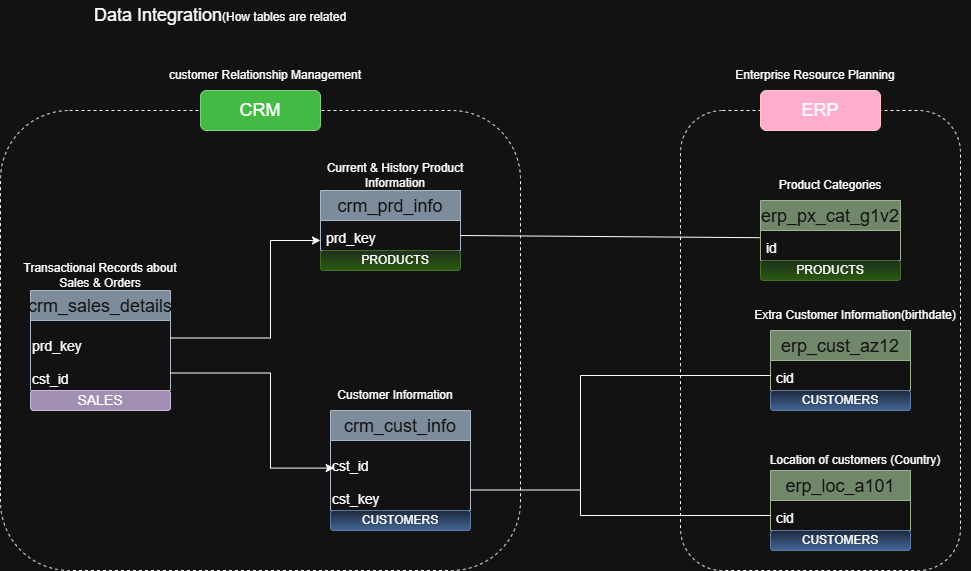

The diagram above was exported from draw.io. Its source (the exported page's mxGraphModel, read from the mxfile embedded in the PNG):
<mxGraphModel dx="1880" dy="1722" grid="1" gridSize="10" guides="1" tooltips="1" connect="1" arrows="1" fold="1" page="1" pageScale="1" pageWidth="850" pageHeight="1100" math="0" shadow="0">
  <root>
    <mxCell id="0" />
    <mxCell id="1" parent="0" />
    <mxCell id="ICqEZiWvBFRNgZmacSMG-21" parent="1" style="rounded=1;whiteSpace=wrap;html=1;dashed=1;" value="" vertex="1">
      <mxGeometry height="460" width="520" x="-360" y="70" as="geometry" />
    </mxCell>
    <mxCell id="ICqEZiWvBFRNgZmacSMG-24" parent="1" style="swimlane;fontStyle=0;childLayout=stackLayout;horizontal=1;startSize=30;horizontalStack=0;resizeParent=1;resizeParentMax=0;resizeLast=0;collapsible=1;marginBottom=0;whiteSpace=wrap;html=1;fillColor=#647687;fontColor=#ffffff;strokeColor=#314354;fontSize=20;labelBorderColor=none;labelBackgroundColor=none;labelWidth=4;direction=east;" value="&lt;font style=&quot;font-size: 18px;&quot;&gt;crm_sales_details&lt;/font&gt;" vertex="1">
      <mxGeometry height="100" width="140" x="-330" y="250" as="geometry">
        <mxRectangle height="40" width="170" x="-330" y="250" as="alternateBounds" />
      </mxGeometry>
    </mxCell>
    <mxCell id="ICqEZiWvBFRNgZmacSMG-25" parent="ICqEZiWvBFRNgZmacSMG-24" style="text;html=1;whiteSpace=wrap;strokeColor=none;fillColor=none;align=left;verticalAlign=middle;rounded=0;" value="&lt;br&gt;&lt;div&gt;&lt;span style=&quot;font-size: 14px;&quot;&gt;prd_key&lt;/span&gt;&lt;/div&gt;&lt;div&gt;&lt;span style=&quot;font-size: 14px;&quot;&gt;&lt;br&gt;&lt;/span&gt;&lt;/div&gt;&lt;div&gt;&lt;span style=&quot;background-color: transparent; color: light-dark(rgb(0, 0, 0), rgb(255, 255, 255)); font-size: 14px;&quot;&gt;cst_id&lt;/span&gt;&lt;/div&gt;" vertex="1">
      <mxGeometry height="70" width="140" y="30" as="geometry" />
    </mxCell>
    <mxCell id="ICqEZiWvBFRNgZmacSMG-26" parent="1" style="text;html=1;whiteSpace=wrap;strokeColor=none;fillColor=none;align=center;verticalAlign=middle;rounded=0;" value="Transactional Records about&lt;div&gt;Sales &amp;amp; Orders&lt;/div&gt;" vertex="1">
      <mxGeometry height="30" width="160" x="-340" y="220" as="geometry" />
    </mxCell>
    <mxCell id="ICqEZiWvBFRNgZmacSMG-27" parent="1" style="swimlane;fontStyle=0;childLayout=stackLayout;horizontal=1;startSize=30;horizontalStack=0;resizeParent=1;resizeParentMax=0;resizeLast=0;collapsible=1;marginBottom=0;whiteSpace=wrap;html=1;fillColor=#647687;fontColor=#ffffff;strokeColor=#314354;fontSize=20;labelBorderColor=none;labelBackgroundColor=none;labelWidth=4;direction=east;" value="&lt;font style=&quot;font-size: 18px;&quot;&gt;crm_prd_info&lt;/font&gt;" vertex="1">
      <mxGeometry height="60" width="140" x="-40" y="150" as="geometry">
        <mxRectangle height="40" width="170" x="190" y="210" as="alternateBounds" />
      </mxGeometry>
    </mxCell>
    <mxCell id="ICqEZiWvBFRNgZmacSMG-28" parent="ICqEZiWvBFRNgZmacSMG-27" style="text;strokeColor=none;fillColor=none;align=left;verticalAlign=middle;spacingLeft=4;spacingRight=4;overflow=hidden;points=[[0,0.5],[1,0.5]];portConstraint=eastwest;rotatable=0;whiteSpace=wrap;html=1;fontSize=20;" value="&lt;font style=&quot;font-size: 14px;&quot;&gt;prd_key&lt;/font&gt;" vertex="1">
      <mxGeometry height="30" width="140" y="30" as="geometry" />
    </mxCell>
    <mxCell id="ICqEZiWvBFRNgZmacSMG-29" parent="1" style="text;html=1;whiteSpace=wrap;strokeColor=none;fillColor=none;align=center;verticalAlign=middle;rounded=0;" value="Current &amp;amp; History Product Information" vertex="1">
      <mxGeometry height="30" width="150" x="-40" y="120" as="geometry" />
    </mxCell>
    <mxCell id="ICqEZiWvBFRNgZmacSMG-30" parent="1" style="swimlane;fontStyle=0;childLayout=stackLayout;horizontal=1;startSize=30;horizontalStack=0;resizeParent=1;resizeParentMax=0;resizeLast=0;collapsible=1;marginBottom=0;whiteSpace=wrap;html=1;fillColor=#647687;fontColor=#ffffff;strokeColor=#314354;fontSize=20;labelBorderColor=none;labelBackgroundColor=none;labelWidth=4;direction=east;" value="&lt;font style=&quot;font-size: 18px;&quot;&gt;crm_cust_info&lt;/font&gt;" vertex="1">
      <mxGeometry height="100" width="140" x="-30" y="370" as="geometry">
        <mxRectangle height="40" width="170" x="190" y="210" as="alternateBounds" />
      </mxGeometry>
    </mxCell>
    <mxCell id="ICqEZiWvBFRNgZmacSMG-31" parent="ICqEZiWvBFRNgZmacSMG-30" style="text;html=1;whiteSpace=wrap;strokeColor=none;fillColor=none;align=left;verticalAlign=middle;rounded=0;" value="&lt;br&gt;&lt;div&gt;&lt;span style=&quot;font-size: 14px;&quot;&gt;cst_id&lt;/span&gt;&lt;/div&gt;&lt;div&gt;&lt;span style=&quot;font-size: 14px;&quot;&gt;&lt;br&gt;&lt;/span&gt;&lt;/div&gt;&lt;div&gt;&lt;span style=&quot;background-color: transparent; color: light-dark(rgb(0, 0, 0), rgb(255, 255, 255)); font-size: 14px;&quot;&gt;cst_key&lt;/span&gt;&lt;/div&gt;" vertex="1">
      <mxGeometry height="70" width="140" y="30" as="geometry" />
    </mxCell>
    <mxCell id="wbCHs6fjvW_Q_RZilHjI-20" edge="1" parent="ICqEZiWvBFRNgZmacSMG-30" source="ICqEZiWvBFRNgZmacSMG-30" style="edgeStyle=orthogonalEdgeStyle;rounded=0;orthogonalLoop=1;jettySize=auto;html=1;exitX=1;exitY=0.75;exitDx=0;exitDy=0;entryX=0.997;entryY=0.634;entryDx=0;entryDy=0;entryPerimeter=0;" target="ICqEZiWvBFRNgZmacSMG-31">
      <mxGeometry relative="1" as="geometry" />
    </mxCell>
    <mxCell id="ICqEZiWvBFRNgZmacSMG-32" parent="1" style="text;html=1;whiteSpace=wrap;strokeColor=none;fillColor=none;align=center;verticalAlign=middle;rounded=0;" value="Customer Information" vertex="1">
      <mxGeometry height="30" width="120" x="-25" y="340" as="geometry" />
    </mxCell>
    <mxCell id="ICqEZiWvBFRNgZmacSMG-34" parent="1" style="rounded=1;whiteSpace=wrap;html=1;fillColor=#008a00;fontColor=#ffffff;strokeColor=#005700;" value="" vertex="1">
      <mxGeometry height="40" width="120" x="-160" y="50" as="geometry" />
    </mxCell>
    <mxCell id="ICqEZiWvBFRNgZmacSMG-35" parent="1" style="text;html=1;whiteSpace=wrap;strokeColor=none;fillColor=none;align=center;verticalAlign=middle;rounded=0;" value="&lt;font style=&quot;font-size: 18px;&quot;&gt;CRM&lt;/font&gt;" vertex="1">
      <mxGeometry height="30" width="60" x="-130" y="55" as="geometry" />
    </mxCell>
    <mxCell id="ICqEZiWvBFRNgZmacSMG-36" parent="1" style="text;html=1;whiteSpace=wrap;strokeColor=none;fillColor=none;align=center;verticalAlign=middle;rounded=0;" value="customer Relationship Management" vertex="1">
      <mxGeometry height="30" width="230" x="-210" y="20" as="geometry" />
    </mxCell>
    <mxCell id="ICqEZiWvBFRNgZmacSMG-37" edge="1" parent="1" source="ICqEZiWvBFRNgZmacSMG-25" style="endArrow=classic;html=1;rounded=0;exitX=1;exitY=0.25;exitDx=0;exitDy=0;" value="">
      <mxGeometry height="50" relative="1" width="50" as="geometry">
        <Array as="points">
          <mxPoint x="-90" y="297.5" />
          <mxPoint x="-90" y="200" />
        </Array>
        <mxPoint x="-90" y="250" as="sourcePoint" />
        <mxPoint x="-40" y="200" as="targetPoint" />
      </mxGeometry>
    </mxCell>
    <mxCell id="ICqEZiWvBFRNgZmacSMG-38" edge="1" parent="1" source="ICqEZiWvBFRNgZmacSMG-25" style="endArrow=classic;html=1;rounded=0;exitX=1;exitY=0.75;exitDx=0;exitDy=0;entryX=0.026;entryY=0.394;entryDx=0;entryDy=0;entryPerimeter=0;" target="ICqEZiWvBFRNgZmacSMG-31" value="">
      <mxGeometry height="50" relative="1" width="50" as="geometry">
        <Array as="points">
          <mxPoint x="-90" y="332.5" />
          <mxPoint x="-90" y="427.58" />
        </Array>
        <mxPoint x="-100" y="450" as="sourcePoint" />
        <mxPoint x="-50" y="400" as="targetPoint" />
      </mxGeometry>
    </mxCell>
    <mxCell id="wbCHs6fjvW_Q_RZilHjI-1" parent="1" style="rounded=1;whiteSpace=wrap;html=1;dashed=1;" value="" vertex="1">
      <mxGeometry height="460" width="280" x="320" y="70" as="geometry" />
    </mxCell>
    <mxCell id="wbCHs6fjvW_Q_RZilHjI-2" parent="1" style="rounded=1;whiteSpace=wrap;html=1;fillColor=#a20025;fontColor=#ffffff;strokeColor=#6F0000;" value="" vertex="1">
      <mxGeometry height="40" width="120" x="400" y="50" as="geometry" />
    </mxCell>
    <mxCell id="wbCHs6fjvW_Q_RZilHjI-3" parent="1" style="text;html=1;whiteSpace=wrap;strokeColor=none;fillColor=none;align=center;verticalAlign=middle;rounded=0;" value="&lt;font style=&quot;font-size: 18px;&quot;&gt;ERP&lt;/font&gt;" vertex="1">
      <mxGeometry height="30" width="60" x="430" y="55" as="geometry" />
    </mxCell>
    <mxCell id="wbCHs6fjvW_Q_RZilHjI-5" parent="1" style="text;html=1;whiteSpace=wrap;strokeColor=none;fillColor=none;align=center;verticalAlign=middle;rounded=0;" value="Enterprise Resource Planning" vertex="1">
      <mxGeometry height="30" width="170" x="370" y="20" as="geometry" />
    </mxCell>
    <mxCell id="wbCHs6fjvW_Q_RZilHjI-6" parent="1" style="swimlane;fontStyle=0;childLayout=stackLayout;horizontal=1;startSize=30;horizontalStack=0;resizeParent=1;resizeParentMax=0;resizeLast=0;collapsible=1;marginBottom=0;whiteSpace=wrap;html=1;fillColor=#6d8764;fontColor=#ffffff;strokeColor=#3A5431;fontSize=20;labelBorderColor=none;labelBackgroundColor=none;labelWidth=4;direction=east;" value="&lt;span style=&quot;font-size: 18px;&quot;&gt;erp_px_cat_g1v2&lt;/span&gt;" vertex="1">
      <mxGeometry height="60" width="140" x="400" y="160" as="geometry">
        <mxRectangle height="40" width="170" x="190" y="210" as="alternateBounds" />
      </mxGeometry>
    </mxCell>
    <mxCell id="wbCHs6fjvW_Q_RZilHjI-7" parent="wbCHs6fjvW_Q_RZilHjI-6" style="text;strokeColor=none;fillColor=none;align=left;verticalAlign=middle;spacingLeft=4;spacingRight=4;overflow=hidden;points=[[0,0.5],[1,0.5]];portConstraint=eastwest;rotatable=0;whiteSpace=wrap;html=1;fontSize=20;" value="&lt;span style=&quot;font-size: 14px;&quot;&gt;id&lt;/span&gt;" vertex="1">
      <mxGeometry height="30" width="140" y="30" as="geometry" />
    </mxCell>
    <mxCell id="wbCHs6fjvW_Q_RZilHjI-9" parent="1" style="swimlane;fontStyle=0;childLayout=stackLayout;horizontal=1;startSize=30;horizontalStack=0;resizeParent=1;resizeParentMax=0;resizeLast=0;collapsible=1;marginBottom=0;whiteSpace=wrap;html=1;fillColor=#6d8764;fontColor=#ffffff;strokeColor=#3A5431;fontSize=20;labelBorderColor=none;labelBackgroundColor=none;labelWidth=4;direction=east;" value="&lt;span style=&quot;font-size: 18px;&quot;&gt;erp_cust_az12&lt;/span&gt;" vertex="1">
      <mxGeometry height="60" width="140" x="410" y="290" as="geometry">
        <mxRectangle height="40" width="170" x="190" y="210" as="alternateBounds" />
      </mxGeometry>
    </mxCell>
    <mxCell id="wbCHs6fjvW_Q_RZilHjI-10" parent="wbCHs6fjvW_Q_RZilHjI-9" style="text;strokeColor=none;fillColor=none;align=left;verticalAlign=middle;spacingLeft=4;spacingRight=4;overflow=hidden;points=[[0,0.5],[1,0.5]];portConstraint=eastwest;rotatable=0;whiteSpace=wrap;html=1;fontSize=20;" value="&lt;span style=&quot;font-size: 14px;&quot;&gt;cid&lt;/span&gt;" vertex="1">
      <mxGeometry height="30" width="140" y="30" as="geometry" />
    </mxCell>
    <mxCell id="wbCHs6fjvW_Q_RZilHjI-11" parent="1" style="swimlane;fontStyle=0;childLayout=stackLayout;horizontal=1;startSize=30;horizontalStack=0;resizeParent=1;resizeParentMax=0;resizeLast=0;collapsible=1;marginBottom=0;whiteSpace=wrap;html=1;fillColor=#6d8764;fontColor=#ffffff;strokeColor=#3A5431;fontSize=20;labelBorderColor=none;labelBackgroundColor=none;labelWidth=4;direction=east;" value="&lt;span style=&quot;font-size: 18px;&quot;&gt;erp_loc_a101&lt;/span&gt;" vertex="1">
      <mxGeometry height="60" width="140" x="410" y="430" as="geometry">
        <mxRectangle height="40" width="170" x="190" y="210" as="alternateBounds" />
      </mxGeometry>
    </mxCell>
    <mxCell id="wbCHs6fjvW_Q_RZilHjI-12" parent="wbCHs6fjvW_Q_RZilHjI-11" style="text;strokeColor=none;fillColor=none;align=left;verticalAlign=middle;spacingLeft=4;spacingRight=4;overflow=hidden;points=[[0,0.5],[1,0.5]];portConstraint=eastwest;rotatable=0;whiteSpace=wrap;html=1;fontSize=20;" value="&lt;span style=&quot;font-size: 14px;&quot;&gt;cid&lt;/span&gt;" vertex="1">
      <mxGeometry height="30" width="140" y="30" as="geometry" />
    </mxCell>
    <mxCell id="wbCHs6fjvW_Q_RZilHjI-13" parent="1" style="text;html=1;whiteSpace=wrap;strokeColor=none;fillColor=none;align=center;verticalAlign=middle;rounded=0;" value="Product Categories" vertex="1">
      <mxGeometry height="30" width="120" x="410" y="130" as="geometry" />
    </mxCell>
    <mxCell id="wbCHs6fjvW_Q_RZilHjI-14" parent="1" style="text;html=1;whiteSpace=wrap;strokeColor=none;fillColor=none;align=center;verticalAlign=middle;rounded=0;" value="Extra Customer Information(birthdate)" vertex="1">
      <mxGeometry height="30" width="230" x="380" y="260" as="geometry" />
    </mxCell>
    <mxCell id="wbCHs6fjvW_Q_RZilHjI-15" parent="1" style="text;html=1;whiteSpace=wrap;strokeColor=none;fillColor=none;align=center;verticalAlign=middle;rounded=0;" value="Location of customers (Country)" vertex="1">
      <mxGeometry height="30" width="190" x="400" y="405" as="geometry" />
    </mxCell>
    <mxCell id="wbCHs6fjvW_Q_RZilHjI-16" edge="1" parent="1" source="ICqEZiWvBFRNgZmacSMG-27" style="endArrow=none;html=1;rounded=0;exitX=1;exitY=0.75;exitDx=0;exitDy=0;entryX=-0.006;entryY=0.24;entryDx=0;entryDy=0;entryPerimeter=0;" target="wbCHs6fjvW_Q_RZilHjI-7" value="">
      <mxGeometry height="50" relative="1" width="50" as="geometry">
        <mxPoint x="200" y="220" as="sourcePoint" />
        <mxPoint x="250" y="170" as="targetPoint" />
      </mxGeometry>
    </mxCell>
    <mxCell id="wbCHs6fjvW_Q_RZilHjI-17" edge="1" parent="1" style="endArrow=none;html=1;rounded=0;exitX=1;exitY=0.5;exitDx=0;exitDy=0;" value="">
      <mxGeometry height="50" relative="1" width="50" as="geometry">
        <Array as="points" />
        <mxPoint x="110" y="449.5" as="sourcePoint" />
        <mxPoint x="219.94" y="449.5" as="targetPoint" />
      </mxGeometry>
    </mxCell>
    <mxCell id="wbCHs6fjvW_Q_RZilHjI-18" edge="1" parent="1" style="endArrow=none;html=1;rounded=0;entryX=0;entryY=0.75;entryDx=0;entryDy=0;" target="wbCHs6fjvW_Q_RZilHjI-9" value="">
      <mxGeometry height="50" relative="1" width="50" as="geometry">
        <Array as="points">
          <mxPoint x="220" y="335" />
        </Array>
        <mxPoint x="220" y="450" as="sourcePoint" />
        <mxPoint x="400" y="340" as="targetPoint" />
      </mxGeometry>
    </mxCell>
    <mxCell id="wbCHs6fjvW_Q_RZilHjI-19" edge="1" parent="1" style="endArrow=none;html=1;rounded=0;entryX=0;entryY=0.5;entryDx=0;entryDy=0;" target="wbCHs6fjvW_Q_RZilHjI-12" value="">
      <mxGeometry height="50" relative="1" width="50" as="geometry">
        <Array as="points">
          <mxPoint x="220" y="475" />
        </Array>
        <mxPoint x="220" y="450" as="sourcePoint" />
        <mxPoint x="280" y="460" as="targetPoint" />
      </mxGeometry>
    </mxCell>
    <mxCell id="wbCHs6fjvW_Q_RZilHjI-22" parent="1" style="text;html=1;whiteSpace=wrap;strokeColor=none;fillColor=none;align=center;verticalAlign=middle;rounded=0;" value="&lt;font style=&quot;font-size: 18px;&quot;&gt;Data Integration&lt;/font&gt;(How tables are related" vertex="1">
      <mxGeometry height="30" width="260" x="-270" y="-40" as="geometry" />
    </mxCell>
    <mxCell id="wbCHs6fjvW_Q_RZilHjI-23" parent="1" style="rounded=1;whiteSpace=wrap;html=1;fillColor=#76608a;fontColor=#ffffff;strokeColor=#432D57;" value="" vertex="1">
      <mxGeometry height="20" width="140" x="-330" y="350" as="geometry" />
    </mxCell>
    <mxCell id="wbCHs6fjvW_Q_RZilHjI-24" parent="1" style="text;html=1;whiteSpace=wrap;strokeColor=none;fillColor=none;align=center;verticalAlign=middle;rounded=0;" value="&lt;span style=&quot;font-size: 14px;&quot;&gt;SALES&lt;/span&gt;" vertex="1">
      <mxGeometry height="30" width="60" x="-290" y="345" as="geometry" />
    </mxCell>
    <mxCell id="wbCHs6fjvW_Q_RZilHjI-25" parent="1" style="rounded=1;whiteSpace=wrap;html=1;fillColor=#d5e8d4;strokeColor=#82b366;gradientColor=#97d077;" value="" vertex="1">
      <mxGeometry height="20" width="140" x="-40" y="210" as="geometry" />
    </mxCell>
    <mxCell id="wbCHs6fjvW_Q_RZilHjI-26" parent="1" style="text;html=1;whiteSpace=wrap;strokeColor=none;fillColor=none;align=center;verticalAlign=middle;rounded=0;" value="PRODUCTS" vertex="1">
      <mxGeometry height="30" width="60" x="5" y="205" as="geometry" />
    </mxCell>
    <mxCell id="wbCHs6fjvW_Q_RZilHjI-27" parent="1" style="rounded=1;whiteSpace=wrap;html=1;fillColor=#d5e8d4;strokeColor=#82b366;gradientColor=#97d077;" value="" vertex="1">
      <mxGeometry height="20" width="140" x="400" y="220" as="geometry" />
    </mxCell>
    <mxCell id="wbCHs6fjvW_Q_RZilHjI-28" parent="1" style="text;html=1;whiteSpace=wrap;strokeColor=none;fillColor=none;align=center;verticalAlign=middle;rounded=0;" value="PRODUCTS" vertex="1">
      <mxGeometry height="30" width="60" x="440" y="215" as="geometry" />
    </mxCell>
    <mxCell id="wbCHs6fjvW_Q_RZilHjI-29" parent="1" style="rounded=1;whiteSpace=wrap;html=1;fillColor=#dae8fc;strokeColor=#6c8ebf;gradientColor=#7ea6e0;" value="" vertex="1">
      <mxGeometry height="20" width="140" x="-30" y="470" as="geometry" />
    </mxCell>
    <mxCell id="wbCHs6fjvW_Q_RZilHjI-30" parent="1" style="text;html=1;whiteSpace=wrap;strokeColor=none;fillColor=none;align=center;verticalAlign=middle;rounded=0;" value="CUSTOMERS" vertex="1">
      <mxGeometry height="30" width="60" x="10" y="465" as="geometry" />
    </mxCell>
    <mxCell id="wbCHs6fjvW_Q_RZilHjI-31" parent="1" style="rounded=1;whiteSpace=wrap;html=1;fillColor=#dae8fc;strokeColor=#6c8ebf;gradientColor=#7ea6e0;" value="" vertex="1">
      <mxGeometry height="20" width="140" x="410" y="350" as="geometry" />
    </mxCell>
    <mxCell id="wbCHs6fjvW_Q_RZilHjI-32" parent="1" style="text;html=1;whiteSpace=wrap;strokeColor=none;fillColor=none;align=center;verticalAlign=middle;rounded=0;" value="CUSTOMERS" vertex="1">
      <mxGeometry height="30" width="60" x="450" y="345" as="geometry" />
    </mxCell>
    <mxCell id="wbCHs6fjvW_Q_RZilHjI-33" parent="1" style="rounded=1;whiteSpace=wrap;html=1;fillColor=#dae8fc;strokeColor=#6c8ebf;gradientColor=#7ea6e0;" value="" vertex="1">
      <mxGeometry height="20" width="140" x="410" y="490" as="geometry" />
    </mxCell>
    <mxCell id="wbCHs6fjvW_Q_RZilHjI-34" parent="1" style="text;html=1;whiteSpace=wrap;strokeColor=none;fillColor=none;align=center;verticalAlign=middle;rounded=0;" value="CUSTOMERS" vertex="1">
      <mxGeometry height="30" width="60" x="450" y="485" as="geometry" />
    </mxCell>
  </root>
</mxGraphModel>